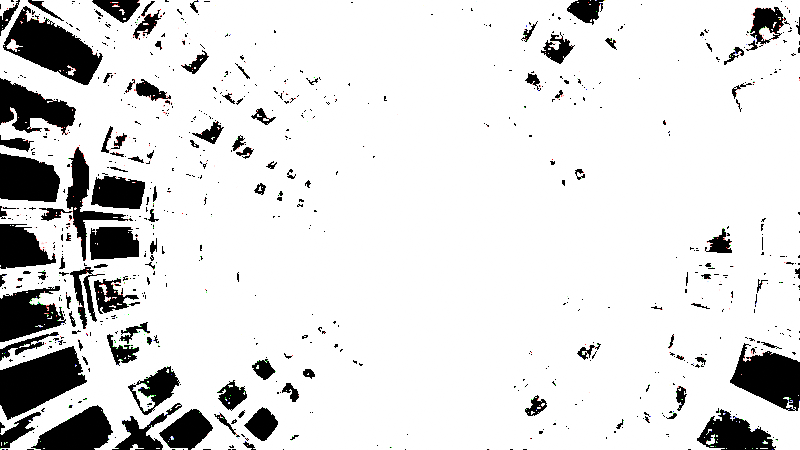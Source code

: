 # Source: 2023-11-08-WormHole-BezierCircle-05-Grid-OrangeGreen-2023-04-29-01.blend  (saved by Blender 3.2.14; exported with 4.5.12 LTS)
import bpy
from mathutils import Matrix  # noqa: F401  (used for matrix-valued properties, if any)

bpy.ops.wm.read_factory_settings(use_empty=True)
scene = bpy.context.scene
scene.name = 'Scene'

# ---- collections
col_collection = bpy.data.collections.new('Collection'); scene.collection.children.link(col_collection)

# ---- images (referenced by path relative to the original .blend; pixels are not part of the script)
import os
ASSET_DIR = os.environ.get("B2B_ASSET_DIR", "")  # directory of the original .blend (textures are referenced by path, not embedded)
HERE = os.path.dirname(os.path.abspath(__file__))  # packed textures are extracted next to this script under _unpacked/

def load_image(name, relpath, width, height, colorspace="sRGB"):
    """Load a texture the original file referenced (path relative to the .blend, or extracted next to this script)."""
    p = next((c for c in (os.path.join(HERE, relpath), os.path.join(ASSET_DIR, relpath)) if relpath and os.path.exists(c)), "")
    if p:
        img = bpy.data.images.load(p, check_existing=True)
        img.name = name
    else:  # same state as the original file: an image datablock whose file is absent (Cycles renders it pink)
        img = bpy.data.images.new(name, width, height)
        img.source = "FILE"
        img.filepath = "//" + (relpath or name)
    img.colorspace_settings.name = colorspace
    return img
img_grid_edited_png = load_image('grid_edited.png', '_unpacked/grid_edited.47ecb497.png', 800, 800, 'sRGB')

# ---- materials (node trees are filled in below, after node groups)
mat_warpshader01 = bpy.data.materials.new('Warpshader01')
mat_warpshader01.surface_render_method = 'BLENDED'
mat_warpshader01.blend_method = 'BLEND'
mat_warpshader01.use_transparent_shadow = False
mat_warpshader01_001 = bpy.data.materials.new('Warpshader01.001')
mat_warpshader01_001.surface_render_method = 'BLENDED'
mat_warpshader01_001.blend_method = 'BLEND'
mat_warpshader01_001.use_transparent_shadow = False
mat_warpshader01_002 = bpy.data.materials.new('Warpshader01.002')
mat_warpshader01_002.surface_render_method = 'BLENDED'
mat_warpshader01_002.blend_method = 'BLEND'
mat_warpshader01_002.use_transparent_shadow = False
mat_warpshader01_003 = bpy.data.materials.new('Warpshader01.003')
mat_warpshader01_003.surface_render_method = 'BLENDED'
mat_warpshader01_003.blend_method = 'BLEND'
mat_warpshader01_003.use_transparent_shadow = False

# ---- material node trees
mat_warpshader01.use_nodes = True; mat_warpshader01.node_tree.nodes.clear()
_N = mat_warpshader01.node_tree.nodes; _L = mat_warpshader01.node_tree.links
n0 = _N.new('ShaderNodeOutputMaterial'); n0.name = 'Material Output'; n0.location = (300, 300)
n1 = _N.new('ShaderNodeBsdfPrincipled'); n1.name = 'Principled BSDF'; n1.location = (10, 300)
n1.distribution = 'GGX'
n1.subsurface_method = 'RANDOM_WALK_SKIN'
n1.inputs[0].default_value = (0.0, 0.0, 0.0, 1.0)
n1.inputs[3].default_value = 1.45
n1.inputs[27].default_value = (0.01023, 0.9688, 1.0, 1.0)
n1.inputs[28].default_value = 1.0
n2 = _N.new('ShaderNodeMapping'); n2.name = 'Mapping'; n2.location = (-1248, 218)
n2.width = 240
n3 = _N.new('ShaderNodeTexNoise'); n3.name = 'Musgrave Texture'; n3.location = (-948, 189)
n3.width = 150
n3.normalize = False
n3.inputs[2].default_value = 0.4
n3.inputs[3].default_value = 5.6
n3.inputs[4].default_value = 0.5743
n4 = _N.new('ShaderNodeTexCoord'); n4.name = 'Texture Coordinate'; n4.location = (-1448, 201)
n5 = _N.new('ShaderNodeValToRGB'); n5.name = 'ColorRamp'; n5.location = (-442, 168)
while len(n5.color_ramp.elements) > 1: n5.color_ramp.elements.remove(n5.color_ramp.elements[-1])
n5.color_ramp.elements[0].position = 0.0; n5.color_ramp.elements[0].color = (0.0, 0.0, 0.0, 1.0)
_e = n5.color_ramp.elements.new(1.0); _e.color = (1.0, 1.0, 1.0, 1.0)
_L.new(n1.outputs[0], n0.inputs[0])
_L.new(n2.outputs[0], n3.inputs[0])
_L.new(n5.outputs[0], n1.inputs[4])
_L.new(n4.outputs[3], n2.inputs[0])
_L.new(n3.outputs[0], n5.inputs[0])
n0.is_active_output = True
mat_warpshader01_001.use_nodes = True; mat_warpshader01_001.node_tree.nodes.clear()
_N = mat_warpshader01_001.node_tree.nodes; _L = mat_warpshader01_001.node_tree.links
n0 = _N.new('ShaderNodeOutputMaterial'); n0.name = 'Material Output'; n0.location = (300, 300)
n1 = _N.new('ShaderNodeBsdfPrincipled'); n1.name = 'Principled BSDF'; n1.location = (10, 300)
n1.distribution = 'GGX'
n1.subsurface_method = 'RANDOM_WALK_SKIN'
n1.inputs[0].default_value = (0.0, 0.0, 0.0, 1.0)
n1.inputs[3].default_value = 1.45
n1.inputs[27].default_value = (1.0, 0.188, 0.0, 1.0)
n1.inputs[28].default_value = 1.0
n2 = _N.new('ShaderNodeMapping'); n2.name = 'Mapping'; n2.location = (-1248, 218)
n2.width = 240
n3 = _N.new('ShaderNodeTexNoise'); n3.name = 'Musgrave Texture'; n3.location = (-948, 189)
n3.width = 150
n3.normalize = False
n3.inputs[2].default_value = 0.4
n3.inputs[3].default_value = 5.6
n3.inputs[4].default_value = 0.5743
n4 = _N.new('ShaderNodeTexCoord'); n4.name = 'Texture Coordinate'; n4.location = (-1448, 201)
n5 = _N.new('ShaderNodeValToRGB'); n5.name = 'ColorRamp'; n5.location = (-442, 168)
while len(n5.color_ramp.elements) > 1: n5.color_ramp.elements.remove(n5.color_ramp.elements[-1])
n5.color_ramp.elements[0].position = 0.0; n5.color_ramp.elements[0].color = (0.0, 0.0, 0.0, 1.0)
_e = n5.color_ramp.elements.new(1.0); _e.color = (1.0, 1.0, 1.0, 1.0)
_L.new(n1.outputs[0], n0.inputs[0])
_L.new(n2.outputs[0], n3.inputs[0])
_L.new(n5.outputs[0], n1.inputs[4])
_L.new(n4.outputs[3], n2.inputs[0])
_L.new(n3.outputs[0], n5.inputs[0])
n0.is_active_output = True
mat_warpshader01_002.use_nodes = True; mat_warpshader01_002.node_tree.nodes.clear()
_N = mat_warpshader01_002.node_tree.nodes; _L = mat_warpshader01_002.node_tree.links
n0 = _N.new('ShaderNodeOutputMaterial'); n0.name = 'Material Output'; n0.location = (300, 300)
n1 = _N.new('ShaderNodeBsdfPrincipled'); n1.name = 'Principled BSDF'; n1.location = (10, 300)
n1.distribution = 'GGX'
n1.subsurface_method = 'RANDOM_WALK_SKIN'
n1.inputs[0].default_value = (0.0, 0.0, 0.0, 1.0)
n1.inputs[3].default_value = 1.45
n1.inputs[27].default_value = (1.0, 0.863, 0.8703, 1.0)
n1.inputs[28].default_value = 1.0
n2 = _N.new('ShaderNodeMapping'); n2.name = 'Mapping'; n2.location = (-1248, 218)
n2.width = 240
n3 = _N.new('ShaderNodeTexNoise'); n3.name = 'Musgrave Texture'; n3.location = (-948, 189)
n3.width = 150
n3.normalize = False
n3.inputs[2].default_value = -12.2
n3.inputs[3].default_value = 14.0
n3.inputs[4].default_value = 0.6624
n3.inputs[5].default_value = 2.8
n4 = _N.new('ShaderNodeTexCoord'); n4.name = 'Texture Coordinate'; n4.location = (-1448, 201)
n5 = _N.new('ShaderNodeValToRGB'); n5.name = 'ColorRamp'; n5.location = (-442, 168)
while len(n5.color_ramp.elements) > 1: n5.color_ramp.elements.remove(n5.color_ramp.elements[-1])
n5.color_ramp.elements[0].position = 0.6477; n5.color_ramp.elements[0].color = (0.0, 0.0, 0.0, 1.0)
_e = n5.color_ramp.elements.new(1.0); _e.color = (1.0, 1.0, 1.0, 1.0)
_L.new(n1.outputs[0], n0.inputs[0])
_L.new(n2.outputs[0], n3.inputs[0])
_L.new(n5.outputs[0], n1.inputs[4])
_L.new(n4.outputs[3], n2.inputs[0])
_L.new(n3.outputs[0], n5.inputs[0])
n0.is_active_output = True
mat_warpshader01_003.use_nodes = True; mat_warpshader01_003.node_tree.nodes.clear()
_N = mat_warpshader01_003.node_tree.nodes; _L = mat_warpshader01_003.node_tree.links
n0 = _N.new('ShaderNodeOutputMaterial'); n0.name = 'Material Output'; n0.location = (300, 300)
n1 = _N.new('ShaderNodeMapping'); n1.name = 'Mapping'; n1.location = (-666, 114)
n1.inputs[3].default_value = (20.2, 2.2, 56.4)
n2 = _N.new('ShaderNodeTexCoord'); n2.name = 'Texture Coordinate.002'; n2.location = (-945, 35)
n3 = _N.new('ShaderNodeBsdfPrincipled'); n3.name = 'Principled BSDF'; n3.location = (10, 300)
n3.distribution = 'GGX'
n3.subsurface_method = 'RANDOM_WALK_SKIN'
n3.inputs[3].default_value = 1.45
n3.inputs[13].default_value = 0.2477
n3.inputs[27].default_value = (1.0, 0.9353, 0.9353, 1.0)
n3.inputs[28].default_value = 1.2
n4 = _N.new('ShaderNodeTexImage'); n4.name = 'Image Texture'; n4.location = (-373, 129)
n4.image = img_grid_edited_png
n4.interpolation = 'Smart'
_L.new(n3.outputs[0], n0.inputs[0])
_L.new(n4.outputs[1], n3.inputs[4])
_L.new(n1.outputs[0], n4.inputs[0])
_L.new(n2.outputs[2], n1.inputs[0])
_L.new(n4.outputs[0], n3.inputs[0])
n0.is_active_output = True

# ---- world
world_world = bpy.data.worlds.new('World'); scene.world = world_world
world_world.use_nodes = True; world_world.node_tree.nodes.clear()
_N = world_world.node_tree.nodes; _L = world_world.node_tree.links
n0 = _N.new('ShaderNodeOutputWorld'); n0.name = 'World Output'; n0.location = (300, 300)
n1 = _N.new('ShaderNodeBackground'); n1.name = 'Background'; n1.location = (10, 300)
n1.inputs[0].default_value = (0.05088, 0.05088, 0.05088, 1.0)
_L.new(n1.outputs[0], n0.inputs[0])
n0.is_active_output = True
world_world.color = (0.05088, 0.05088, 0.05088)
world_world.use_sun_shadow = False
world_world.sun_shadow_jitter_overblur = 0.0

# ---- cameras
cam_camera = bpy.data.cameras.new('Camera')
cam_camera.clip_end = 100.0
cam_camera.lens = 12.0
cam_camera.ortho_scale = 7.314

# ---- lights
light_light = bpy.data.lights.new('Light', 'POINT')
light_light.transmission_factor = 0.0
light_light.energy = 1000.0
light_light.shadow_soft_size = 0.1
light_light.shadow_maximum_resolution = 0.006
light_light.use_absolute_resolution = True
light_point = bpy.data.lights.new('Point', 'POINT')
light_point.color = (0.9895, 1.0, 0.1887)
light_point.transmission_factor = 0.0
light_point.use_shadow = False
light_point.energy = 1e+04
light_point.shadow_soft_size = 0.25
light_point.shadow_maximum_resolution = 0.006
light_point.use_absolute_resolution = True

# ---- curves / text
cu_beziercircle = bpy.data.curves.new('BezierCircle', 'CURVE')
cu_beziercircle.dimensions = '3D'
_sp = cu_beziercircle.splines.new('BEZIER'); _sp.bezier_points.add(7)
_sp.bezier_points.foreach_set('co', [-40.92, 2.421, -7.135, -48.33, 36.97, 13.09, -6.432, 53.48, 8.513, 33.76, 64.35, 22.28, 66.62, 23.31, -0.52, 36.83, -16.81, 17.24, -2.675, -44.75, 6.065, -34.63, -31.47, 0.7787])
_sp.bezier_points.foreach_set('handle_left', [-38.26, -10.97, -9.158, -56.33, 23.92, 8.83, -23.1, 47.94, 6.587, 17.45, 69.47, 23.2, 66.45, 45.66, 0.4363, 51.66, -2.408, 16.04, 16.16, -42.74, 10.21, -26.19, -41.82, 3.679])
_sp.bezier_points.foreach_set('handle_right', [-43.99, 17.84, -4.805, -39.43, 51.49, 17.82, 9.716, 58.85, 10.38, 55.07, 57.65, 21.08, 66.79, 2.622, -1.405, 22.95, -30.3, 18.36, -15.95, -46.18, 3.144, -43.16, -21.01, -2.151])
for _p, _l, _r in zip(_sp.bezier_points, ['AUTO', 'AUTO', 'AUTO', 'AUTO', 'AUTO', 'AUTO', 'AUTO', 'AUTO'], ['AUTO', 'AUTO', 'AUTO', 'AUTO', 'AUTO', 'AUTO', 'AUTO', 'AUTO']): _p.handle_left_type = _l; _p.handle_right_type = _r
_sp.order_u = 0
_sp.order_v = 0
_sp.resolution_u = 32
_sp.use_cyclic_u = True
cu_beziercircle.materials.append(mat_warpshader01)
cu_beziercircle.path_duration = 125
cu_beziercircle.use_path = True
cu_beziercircle.bevel_resolution = 16
cu_beziercircle.bevel_depth = 2.125
cu_beziercircle.resolution_u = 32
cu_beziercircle.eval_time = 61.0
cu_beziercircle.fill_mode = 'FULL'
cu_beziercircle_001 = bpy.data.curves.new('BezierCircle.001', 'CURVE')
cu_beziercircle_001.dimensions = '3D'
_sp = cu_beziercircle_001.splines.new('BEZIER'); _sp.bezier_points.add(7)
_sp.bezier_points.foreach_set('co', [-40.92, 2.421, -7.135, -48.33, 36.97, 13.09, -6.432, 53.48, 8.513, 33.76, 64.35, 22.28, 66.62, 23.31, -0.52, 36.83, -16.81, 17.24, -2.675, -44.75, 6.065, -34.63, -31.47, 0.7787])
_sp.bezier_points.foreach_set('handle_left', [-38.26, -10.97, -9.158, -56.33, 23.92, 8.83, -23.1, 47.94, 6.587, 17.45, 69.47, 23.2, 66.45, 45.66, 0.4363, 51.66, -2.408, 16.04, 16.16, -42.74, 10.21, -26.19, -41.82, 3.679])
_sp.bezier_points.foreach_set('handle_right', [-43.99, 17.84, -4.805, -39.43, 51.49, 17.82, 9.716, 58.85, 10.38, 55.07, 57.65, 21.08, 66.79, 2.622, -1.405, 22.95, -30.3, 18.36, -15.95, -46.18, 3.144, -43.16, -21.01, -2.151])
for _p, _l, _r in zip(_sp.bezier_points, ['AUTO', 'AUTO', 'AUTO', 'AUTO', 'AUTO', 'AUTO', 'AUTO', 'AUTO'], ['AUTO', 'AUTO', 'AUTO', 'AUTO', 'AUTO', 'AUTO', 'AUTO', 'AUTO']): _p.handle_left_type = _l; _p.handle_right_type = _r
_sp.order_u = 0
_sp.order_v = 0
_sp.resolution_u = 32
_sp.use_cyclic_u = True
cu_beziercircle_001.materials.append(mat_warpshader01_001)
cu_beziercircle_001.path_duration = 125
cu_beziercircle_001.use_path = True
cu_beziercircle_001.bevel_resolution = 16
cu_beziercircle_001.bevel_depth = 4.565
cu_beziercircle_001.resolution_u = 32
cu_beziercircle_001.eval_time = 61.0
cu_beziercircle_001.fill_mode = 'FULL'
cu_beziercircle_002 = bpy.data.curves.new('BezierCircle.002', 'CURVE')
cu_beziercircle_002.dimensions = '3D'
_sp = cu_beziercircle_002.splines.new('BEZIER'); _sp.bezier_points.add(7)
_sp.bezier_points.foreach_set('co', [-40.92, 2.421, -7.135, -48.33, 36.97, 13.09, -6.432, 53.48, 8.513, 33.76, 64.35, 22.28, 66.62, 23.31, -0.52, 36.83, -16.81, 17.24, -2.675, -44.75, 6.065, -34.63, -31.47, 0.7787])
_sp.bezier_points.foreach_set('handle_left', [-38.26, -10.97, -9.158, -56.33, 23.92, 8.83, -23.1, 47.94, 6.587, 17.45, 69.47, 23.2, 66.45, 45.66, 0.4363, 51.66, -2.408, 16.04, 16.16, -42.74, 10.21, -26.19, -41.82, 3.679])
_sp.bezier_points.foreach_set('handle_right', [-43.99, 17.84, -4.805, -39.43, 51.49, 17.82, 9.716, 58.85, 10.38, 55.07, 57.65, 21.08, 66.79, 2.622, -1.405, 22.95, -30.3, 18.36, -15.95, -46.18, 3.144, -43.16, -21.01, -2.151])
for _p, _l, _r in zip(_sp.bezier_points, ['AUTO', 'AUTO', 'AUTO', 'AUTO', 'AUTO', 'AUTO', 'AUTO', 'AUTO'], ['AUTO', 'AUTO', 'AUTO', 'AUTO', 'AUTO', 'AUTO', 'AUTO', 'AUTO']): _p.handle_left_type = _l; _p.handle_right_type = _r
_sp.order_u = 0
_sp.order_v = 0
_sp.resolution_u = 32
_sp.use_cyclic_u = True
cu_beziercircle_002.materials.append(mat_warpshader01_002)
cu_beziercircle_002.path_duration = 125
cu_beziercircle_002.use_path = True
cu_beziercircle_002.bevel_resolution = 16
cu_beziercircle_002.bevel_depth = 6.665
cu_beziercircle_002.resolution_u = 32
cu_beziercircle_002.eval_time = 61.0
cu_beziercircle_002.fill_mode = 'FULL'
cu_beziercircle_003 = bpy.data.curves.new('BezierCircle.003', 'CURVE')
cu_beziercircle_003.dimensions = '3D'
_sp = cu_beziercircle_003.splines.new('BEZIER'); _sp.bezier_points.add(7)
_sp.bezier_points.foreach_set('co', [-40.92, 2.421, -7.135, -48.33, 36.97, 13.09, -6.432, 53.48, 8.513, 33.76, 64.35, 22.28, 66.62, 23.31, -0.52, 36.83, -16.81, 17.24, -2.675, -44.75, 6.065, -34.63, -31.47, 0.7787])
_sp.bezier_points.foreach_set('handle_left', [-38.26, -10.97, -9.158, -56.33, 23.92, 8.83, -23.1, 47.94, 6.587, 17.45, 69.47, 23.2, 66.45, 45.66, 0.4363, 51.66, -2.408, 16.04, 16.16, -42.74, 10.21, -26.19, -41.82, 3.679])
_sp.bezier_points.foreach_set('handle_right', [-43.99, 17.84, -4.805, -39.43, 51.49, 17.82, 9.716, 58.85, 10.38, 55.07, 57.65, 21.08, 66.79, 2.622, -1.405, 22.95, -30.3, 18.36, -15.95, -46.18, 3.144, -43.16, -21.01, -2.151])
for _p, _l, _r in zip(_sp.bezier_points, ['AUTO', 'AUTO', 'AUTO', 'AUTO', 'AUTO', 'AUTO', 'AUTO', 'AUTO'], ['AUTO', 'AUTO', 'AUTO', 'AUTO', 'AUTO', 'AUTO', 'AUTO', 'AUTO']): _p.handle_left_type = _l; _p.handle_right_type = _r
_sp.order_u = 0
_sp.order_v = 0
_sp.resolution_u = 32
_sp.use_cyclic_u = True
cu_beziercircle_003.materials.append(mat_warpshader01_003)
cu_beziercircle_003.path_duration = 125
cu_beziercircle_003.use_path = True
cu_beziercircle_003.bevel_resolution = 16
cu_beziercircle_003.bevel_depth = 6.985
cu_beziercircle_003.resolution_u = 32
cu_beziercircle_003.eval_time = 61.0
cu_beziercircle_003.fill_mode = 'FULL'

# ---- objects
ob_light = bpy.data.objects.new('Light', light_light)
ob_camera = bpy.data.objects.new('Camera', cam_camera)
ob_beziercircle = bpy.data.objects.new('BezierCircle', cu_beziercircle)
ob_empty = bpy.data.objects.new('Empty', None)
ob_beziercircle_001 = bpy.data.objects.new('BezierCircle.001', cu_beziercircle_001)
ob_beziercircle_002 = bpy.data.objects.new('BezierCircle.002', cu_beziercircle_002)
ob_point = bpy.data.objects.new('Point', light_point)
ob_beziercircle_003 = bpy.data.objects.new('BezierCircle.003', cu_beziercircle_003)

# ---- transforms, parenting, visibility, modifiers, constraints
ob_light.location = (4.076, 1.005, 5.904)
ob_light.rotation_euler = (0.6503, 0.05522, 1.866)
ob_light.lock_rotations_4d = False
ob_light.empty_display_type = 'ARROWS'
ob_light.color = (0.0, 0.0, 0.0, 0.0)
ob_light.lineart.crease_threshold = 0.0
ob_camera.location = (0.0, 0.0, 0.0)
ob_camera.lock_rotations_4d = False
ob_camera.empty_display_type = 'ARROWS'
ob_camera.color = (0.0, 0.0, 0.0, 0.0)
ob_camera.display_type = 'WIRE'
ob_camera.lineart.crease_threshold = 0.0
_c = ob_camera.constraints.new('FOLLOW_PATH'); _c.name = 'Follow Path'
_c.active = False
_c.target = ob_beziercircle
_c = ob_camera.constraints.new('TRACK_TO'); _c.name = 'Track To'
_c.target = ob_empty
ob_beziercircle.location = (0.0, 0.0, 0.0)
ob_empty.location = (0.0, 0.0, 0.0)
_c = ob_empty.constraints.new('FOLLOW_PATH'); _c.name = 'Follow Path'
_c.active = True
_c.target = ob_beziercircle
_c.offset = -2.4
ob_beziercircle_001.location = (0.0, 0.0, 0.0)
ob_beziercircle_002.location = (0.0, 0.0, 0.0)
ob_point.location = (0.0, 0.0, 0.0)
_c = ob_point.constraints.new('FOLLOW_PATH'); _c.name = 'Follow Path'
_c.active = True
_c.target = ob_beziercircle
_c.offset = -5.1
ob_beziercircle_003.location = (0.0, 0.0, 0.0)

# ---- collection membership
col_collection.objects.link(ob_light)
col_collection.objects.link(ob_camera)
col_collection.objects.link(ob_beziercircle)
col_collection.objects.link(ob_empty)
col_collection.objects.link(ob_beziercircle_001)
col_collection.objects.link(ob_beziercircle_002)
col_collection.objects.link(ob_point)
col_collection.objects.link(ob_beziercircle_003)

# ---- scene / render settings (as saved in the file)
scene.camera = ob_camera
scene.frame_start = 1; scene.frame_end = 125; scene.frame_set(62)
scene.render.engine = 'BLENDER_EEVEE_NEXT'
scene.render.image_settings.color_depth = '16'
scene.render.image_settings.compression = 20
scene.render.use_motion_blur = True
scene.render.motion_blur_shutter = 1.0
scene.cycles.sampling_pattern = 'TABULATED_SOBOL'
scene.cycles.use_light_tree = False
scene.eevee.motion_blur_steps = 32
scene.view_settings.view_transform = 'Filmic'
bpy.context.view_layer.update()
